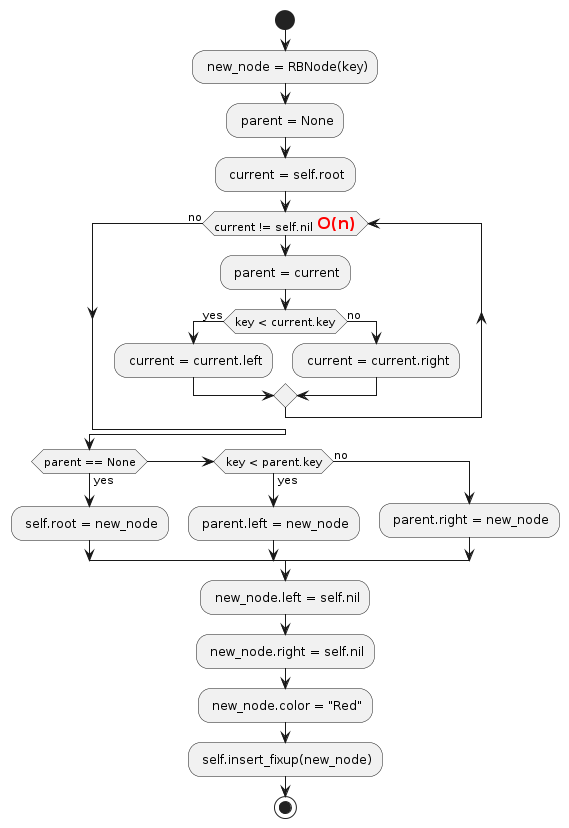

The diagram above was rendered by PlantUML. Its source (embedded in the PNG):
@startuml
start

: new_node = RBNode(key);
: parent = None;
: current = self.root;

while (current != self.nil <font color=red size=16>**O(n)**</font>)
    : parent = current;
    if (key < current.key) then (yes)
        : current = current.left;
    else (no)
        : current = current.right;
    endif
endwhile (no)

if (parent == None) then (yes)
    : self.root = new_node;
elseif (key < parent.key) then (yes)
    : parent.left = new_node;
else (no)
    : parent.right = new_node;
endif

: new_node.left = self.nil;
: new_node.right = self.nil;
: new_node.color = "Red";

: self.insert_fixup(new_node);

stop
@enduml